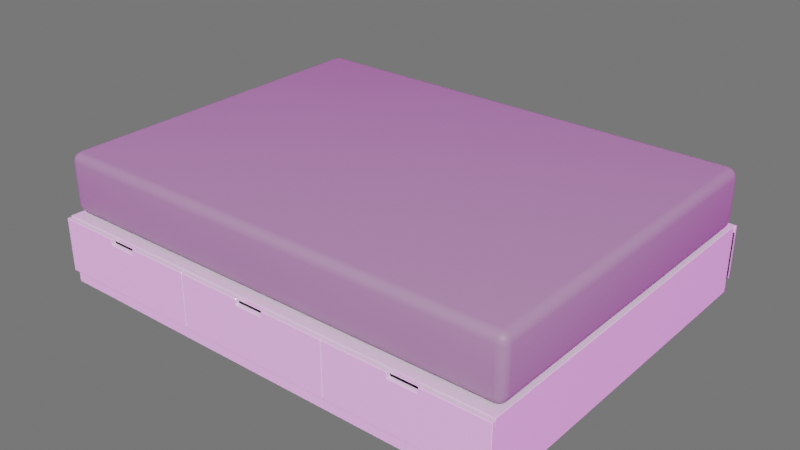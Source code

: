 # Source: Nordli_Queen_Bed.blend  (saved by Blender 5.2.44; exported with 4.5.12 LTS)
import bpy
from mathutils import Matrix  # noqa: F401  (used for matrix-valued properties, if any)

bpy.ops.wm.read_factory_settings(use_empty=True)
scene = bpy.context.scene
scene.name = 'Scene'

# ---- collections
col_collection = bpy.data.collections.new('Collection'); scene.collection.children.link(col_collection)

# ---- images (referenced by path relative to the original .blend; pixels are not part of the script)
import os
ASSET_DIR = os.environ.get("B2B_ASSET_DIR", "")  # directory of the original .blend (textures are referenced by path, not embedded)
HERE = os.path.dirname(os.path.abspath(__file__))  # packed textures are extracted next to this script under _unpacked/

def load_image(name, relpath, width, height, colorspace="sRGB"):
    """Load a texture the original file referenced (path relative to the .blend, or extracted next to this script)."""
    p = next((c for c in (os.path.join(HERE, relpath), os.path.join(ASSET_DIR, relpath)) if relpath and os.path.exists(c)), "")
    if p:
        img = bpy.data.images.load(p, check_existing=True)
        img.name = name
    else:  # same state as the original file: an image datablock whose file is absent (Cycles renders it pink)
        img = bpy.data.images.new(name, width, height)
        img.source = "FILE"
        img.filepath = "//" + (relpath or name)
    img.colorspace_settings.name = colorspace
    return img
img_photo_studio_01_4k_hdr = load_image('photo_studio_01_4k.hdr', 'photo_studio_01_4k.hdr', 1024, 1024, 'Linear Rec.709')

# ---- materials (node trees are filled in below, after node groups)
mat_material = bpy.data.materials.new('Material')
mat_material.alpha_threshold = 0.0
mat_material.use_backface_culling_lightprobe_volume = False
mat_material.line_color = (0.0, 0.0, 0.0, 1.0)
mat_material_001 = bpy.data.materials.new('Material.001')
mat_material_001.use_backface_culling_lightprobe_volume = False

# ---- material node trees
mat_material.use_nodes = True; mat_material.node_tree.nodes.clear()
_N = mat_material.node_tree.nodes; _L = mat_material.node_tree.links
n0 = _N.new('ShaderNodeOutputMaterial'); n0.name = 'Material Output'; n0.location = (300, 300)
n1 = _N.new('ShaderNodeBsdfPrincipled'); n1.name = 'Principled BSDF'; n1.location = (10, 300)
n1.distribution = 'GGX'
n1.inputs[2].default_value = 0.1426
n1.inputs[3].default_value = 1.45
n1.inputs[27].default_value = (0.0, 0.0, 0.0, 1.0)
n1.inputs[28].default_value = 1.0
_L.new(n1.outputs[0], n0.inputs[0])
n0.is_active_output = True
mat_material_001.use_nodes = True; mat_material_001.node_tree.nodes.clear()
_N = mat_material_001.node_tree.nodes; _L = mat_material_001.node_tree.links
n0 = _N.new('ShaderNodeBsdfPrincipled'); n0.name = 'Principled BSDF'; n0.location = (10, 300)
n0.distribution = 'GGX'
n0.inputs[0].default_value = (0.3108, 0.3108, 0.3108, 1.0)
n0.inputs[3].default_value = 1.45
n0.inputs[27].default_value = (0.0, 0.0, 0.0, 1.0)
n0.inputs[28].default_value = 1.0
n1 = _N.new('ShaderNodeOutputMaterial'); n1.name = 'Material Output'; n1.location = (300, 300)
_L.new(n0.outputs[0], n1.inputs[0])
n1.is_active_output = True

# ---- world
world_world = bpy.data.worlds.new('World'); scene.world = world_world
world_world.use_nodes = True; world_world.node_tree.nodes.clear()
_N = world_world.node_tree.nodes; _L = world_world.node_tree.links
n0 = _N.new('ShaderNodeMapping'); n0.name = 'Mapping'; n0.location = (-577, 367)
n0.width = 240
n1 = _N.new('ShaderNodeTexCoord'); n1.name = 'Texture Coordinate'; n1.location = (-777, 350)
n2 = _N.new('ShaderNodeTexEnvironment'); n2.name = 'Environment Texture'; n2.location = (-277, 338)
n2.image = img_photo_studio_01_4k_hdr
n3 = _N.new('ShaderNodeLightPath'); n3.name = 'Light Path'; n3.location = (-85, 94)
n4 = _N.new('ShaderNodeBackground'); n4.name = 'Background'; n4.location = (10, 300)
n4.inputs[1].default_value = 0.6
n5 = _N.new('ShaderNodeMixShader'); n5.name = 'Mix Shader'; n5.location = (308, 223)
n6 = _N.new('ShaderNodeOutputWorld'); n6.name = 'World Output'; n6.location = (550, 287)
n7 = _N.new('ShaderNodeBackground'); n7.name = 'Background.001'; n7.location = (79, 46)
n7.inputs[0].default_value = (0.2569, 0.2569, 0.2569, 1.0)
n7.inputs[1].default_value = 0.6
_L.new(n2.outputs[0], n4.inputs[0])
_L.new(n0.outputs[0], n2.inputs[0])
_L.new(n1.outputs[0], n0.inputs[0])
_L.new(n5.outputs[0], n6.inputs[0])
_L.new(n3.outputs[0], n5.inputs[0])
_L.new(n4.outputs[0], n5.inputs[1])
_L.new(n7.outputs[0], n5.inputs[2])
n6.is_active_output = True
world_world.color = (0.05088, 0.05088, 0.05088)
world_world.use_sun_shadow = False
world_world.sun_shadow_jitter_overblur = 0.0

# ---- meshes
me_cube_001 = bpy.data.meshes.new('Cube.001')
me_cube_001.from_pydata([(-0.9794, -0.777, 0.2702), (-0.9794, -0.777, 0.02073), (-1.0, -0.777, 0.0001871), (-1.0, -0.777, 0.2908), (1.0, -0.777, 0.2908), (1.0, -0.777, 0.0001871), (0.9794, -0.777, 0.2702), (0.9794, -0.777, 0.02073), (0.9794, 0.777, 0.2702), (-0.9794, 0.777, 0.2702), (-0.9794, 0.777, 0.02073), (-1.0, 0.777, 0.0001871), (-1.0, 0.777, 0.2908), (1.0, 0.777, 0.2908), (1.0, 0.777, 0.0001871), (0.9794, 0.777, 0.02073), (-0.9794, -0.777, 0.0697), (0.9794, -0.777, 0.0697), (-1.0, -0.777, 0.0697), (1.0, 0.777, 0.0697), (-0.9794, 0.777, 0.0697), (-1.0, 0.777, 0.0697), (0.9794, 0.777, 0.0697), (1.0, -0.777, 0.0697), (0.9794, 0.259, 0.2702), (0.9794, -0.259, 0.2702), (-0.9794, 0.259, 0.2702), (-0.9794, -0.259, 0.2702), (0.9794, -0.259, 0.0697), (0.9794, 0.259, 0.0697), (-0.9794, -0.259, 0.0697), (-0.9794, 0.259, 0.0697), (-0.999, -0.7951, 0.05815), (-0.999, -0.7951, 0.287), (-0.3329, -0.7951, 0.05815), (-0.3329, -0.7951, 0.287), (-0.999, -0.7795, 0.05815), (-0.999, -0.7795, 0.287), (-0.3329, -0.7795, 0.05815), (-0.3329, -0.7795, 0.287), (-0.6656, -0.7951, 0.05815), (-0.6656, -0.7795, 0.05815), (-0.6046, -0.7951, 0.05815), (-0.6046, -0.7795, 0.287), (-0.6046, -0.7951, 0.287), (-0.6046, -0.7795, 0.05815), (-0.7251, -0.7951, 0.287), (-0.7251, -0.7795, 0.05815), (-0.7251, -0.7951, 0.05815), (-0.7251, -0.7795, 0.287), (-0.999, -0.7951, 0.2629), (-0.3329, -0.7951, 0.2629), (-0.3329, -0.7795, 0.2629), (-0.999, -0.7795, 0.2629), (-0.6656, -0.7951, 0.2629), (-0.6046, -0.7951, 0.2629), (-0.7251, -0.7951, 0.2629), (-0.9794, -0.4272, 0.07654), (-0.3525, -0.4272, 0.07654), (-0.9794, -0.7795, 0.07654), (-0.3525, -0.7795, 0.07654), (-0.9794, -0.4272, 0.2629), (-0.3525, -0.4272, 0.2629), (-0.3525, -0.7795, 0.2629), (-0.9794, -0.7795, 0.2629), (-0.6656, -0.7795, 0.2629), (-0.725, -0.7795, 0.2629), (-0.6042, -0.7795, 0.2629), (-0.9741, -0.4319, 0.2629), (-0.3577, -0.4319, 0.2629), (-0.3577, -0.7748, 0.2629), (-0.9741, -0.7748, 0.2629), (-0.9741, -0.4319, 0.08221), (-0.3577, -0.4319, 0.08221), (-0.3577, -0.7748, 0.08221), (-0.9741, -0.7748, 0.08221), (-0.3303, -0.7951, 0.05815), (-0.3303, -0.7951, 0.287), (0.3358, -0.7951, 0.05815), (0.3358, -0.7951, 0.287), (-0.3303, -0.7795, 0.05815), (-0.3303, -0.7795, 0.287), (0.3358, -0.7795, 0.05815), (0.3358, -0.7795, 0.287), (0.003082, -0.7951, 0.05815), (0.003082, -0.7795, 0.05815), (0.06414, -0.7951, 0.05815), (0.06414, -0.7795, 0.287), (0.06414, -0.7951, 0.287), (0.06414, -0.7795, 0.05815), (-0.05641, -0.7951, 0.287), (-0.05641, -0.7795, 0.05815), (-0.05641, -0.7951, 0.05815), (-0.05641, -0.7795, 0.287), (-0.3303, -0.7951, 0.2629), (0.3358, -0.7951, 0.2629), (0.3358, -0.7795, 0.2629), (-0.3303, -0.7795, 0.2629), (0.003082, -0.7951, 0.2629), (0.06414, -0.7951, 0.2629), (-0.05641, -0.7951, 0.2629), (-0.3106, -0.4272, 0.07654), (0.3162, -0.4272, 0.07654), (-0.3106, -0.7795, 0.07654), (0.3162, -0.7795, 0.07654), (-0.3106, -0.4272, 0.2629), (0.3162, -0.4272, 0.2629), (0.3162, -0.7795, 0.2629), (-0.3106, -0.7795, 0.2629), (0.003082, -0.7795, 0.2629), (-0.05627, -0.7795, 0.2629), (0.06451, -0.7795, 0.2629), (-0.3054, -0.4319, 0.2629), (0.311, -0.4319, 0.2629), (0.311, -0.7748, 0.2629), (-0.3054, -0.7748, 0.2629), (-0.3054, -0.4319, 0.08221), (0.311, -0.4319, 0.08221), (0.311, -0.7748, 0.08221), (-0.3054, -0.7748, 0.08221), (0.3369, -0.7951, 0.05815), (0.3369, -0.7951, 0.287), (1.003, -0.7951, 0.05815), (1.003, -0.7951, 0.287), (0.3369, -0.7795, 0.05815), (0.3369, -0.7795, 0.287), (1.003, -0.7795, 0.05815), (1.003, -0.7795, 0.287), (0.6703, -0.7951, 0.05815), (0.6703, -0.7795, 0.05815), (0.7314, -0.7951, 0.05815), (0.7314, -0.7795, 0.287), (0.7314, -0.7951, 0.287), (0.7314, -0.7795, 0.05815), (0.6108, -0.7951, 0.287), (0.6108, -0.7795, 0.05815), (0.6108, -0.7951, 0.05815), (0.6108, -0.7795, 0.287), (0.3369, -0.7951, 0.2629), (1.003, -0.7951, 0.2629), (1.003, -0.7795, 0.2629), (0.3369, -0.7795, 0.2629), (0.6703, -0.7951, 0.2629), (0.7314, -0.7951, 0.2629), (0.6108, -0.7951, 0.2629), (0.3566, -0.4272, 0.07654), (0.9834, -0.4272, 0.07654), (0.3566, -0.7795, 0.07654), (0.9834, -0.7795, 0.07654), (0.3566, -0.4272, 0.2629), (0.9834, -0.4272, 0.2629), (0.9834, -0.7795, 0.2629), (0.3566, -0.7795, 0.2629), (0.6703, -0.7795, 0.2629), (0.6109, -0.7795, 0.2629), (0.7317, -0.7795, 0.2629), (0.3618, -0.4319, 0.2629), (0.9782, -0.4319, 0.2629), (0.9782, -0.7748, 0.2629), (0.3618, -0.7748, 0.2629), (0.3618, -0.4319, 0.08221), (0.9782, -0.4319, 0.08221), (0.9782, -0.7748, 0.08221), (0.3618, -0.7748, 0.08221), (1.004, 0.7933, 0.05815), (1.004, 0.7933, 0.287), (0.3378, 0.7933, 0.05815), (0.3378, 0.7933, 0.287), (1.004, 0.7777, 0.05815), (1.004, 0.7777, 0.287), (0.3378, 0.7777, 0.05815), (0.3378, 0.7777, 0.287), (0.6705, 0.7933, 0.05815), (0.6705, 0.7777, 0.05815), (0.6095, 0.7933, 0.05815), (0.6095, 0.7777, 0.287), (0.6095, 0.7933, 0.287), (0.6095, 0.7777, 0.05815), (0.73, 0.7933, 0.287), (0.73, 0.7777, 0.05815), (0.73, 0.7933, 0.05815), (0.73, 0.7777, 0.287), (1.004, 0.7933, 0.2629), (0.3378, 0.7933, 0.2629), (0.3378, 0.7777, 0.2629), (1.004, 0.7777, 0.2629), (0.6705, 0.7933, 0.2629), (0.6095, 0.7933, 0.2629), (0.73, 0.7933, 0.2629), (0.9843, 0.4253, 0.07654), (0.3574, 0.4253, 0.07654), (0.9843, 0.7777, 0.07654), (0.3574, 0.7777, 0.07654), (0.9843, 0.4253, 0.2629), (0.3574, 0.4253, 0.2629), (0.3574, 0.7777, 0.2629), (0.9843, 0.7777, 0.2629), (0.6705, 0.7777, 0.2629), (0.7299, 0.7777, 0.2629), (0.6091, 0.7777, 0.2629), (0.9791, 0.4301, 0.2629), (0.3626, 0.4301, 0.2629), (0.3626, 0.773, 0.2629), (0.9791, 0.773, 0.2629), (0.9791, 0.4301, 0.08221), (0.3626, 0.4301, 0.08221), (0.3626, 0.773, 0.08221), (0.9791, 0.773, 0.08221), (0.3352, 0.7933, 0.05815), (0.3352, 0.7933, 0.287), (-0.3309, 0.7933, 0.05815), (-0.3309, 0.7933, 0.287), (0.3352, 0.7777, 0.05815), (0.3352, 0.7777, 0.287), (-0.3309, 0.7777, 0.05815), (-0.3309, 0.7777, 0.287), (0.001833, 0.7933, 0.05815), (0.001833, 0.7777, 0.05815), (-0.05923, 0.7933, 0.05815), (-0.05923, 0.7777, 0.287), (-0.05923, 0.7933, 0.287), (-0.05923, 0.7777, 0.05815), (0.06133, 0.7933, 0.287), (0.06133, 0.7777, 0.05815), (0.06133, 0.7933, 0.05815), (0.06133, 0.7777, 0.287), (0.3352, 0.7933, 0.2629), (-0.3309, 0.7933, 0.2629), (-0.3309, 0.7777, 0.2629), (0.3352, 0.7777, 0.2629), (0.001833, 0.7933, 0.2629), (-0.05923, 0.7933, 0.2629), (0.06133, 0.7933, 0.2629), (0.3156, 0.4253, 0.07654), (-0.3113, 0.4253, 0.07654), (0.3156, 0.7777, 0.07654), (-0.3113, 0.7777, 0.07654), (0.3156, 0.4253, 0.2629), (-0.3113, 0.4253, 0.2629), (-0.3113, 0.7777, 0.2629), (0.3156, 0.7777, 0.2629), (0.001833, 0.7777, 0.2629), (0.06119, 0.7777, 0.2629), (-0.05959, 0.7777, 0.2629), (0.3103, 0.4301, 0.2629), (-0.3061, 0.4301, 0.2629), (-0.3061, 0.773, 0.2629), (0.3103, 0.773, 0.2629), (0.3103, 0.4301, 0.08221), (-0.3061, 0.4301, 0.08221), (-0.3061, 0.773, 0.08221), (0.3103, 0.773, 0.08221), (-0.332, 0.7933, 0.05815), (-0.332, 0.7933, 0.287), (-0.9981, 0.7933, 0.05815), (-0.9981, 0.7933, 0.287), (-0.332, 0.7777, 0.05815), (-0.332, 0.7777, 0.287), (-0.9981, 0.7777, 0.05815), (-0.9981, 0.7777, 0.287), (-0.6654, 0.7933, 0.05815), (-0.6654, 0.7777, 0.05815), (-0.7264, 0.7933, 0.05815), (-0.7264, 0.7777, 0.287), (-0.7264, 0.7933, 0.287), (-0.7264, 0.7777, 0.05815), (-0.6059, 0.7933, 0.287), (-0.6059, 0.7777, 0.05815), (-0.6059, 0.7933, 0.05815), (-0.6059, 0.7777, 0.287), (-0.332, 0.7933, 0.2629), (-0.9981, 0.7933, 0.2629), (-0.9981, 0.7777, 0.2629), (-0.332, 0.7777, 0.2629), (-0.6654, 0.7933, 0.2629), (-0.7264, 0.7933, 0.2629), (-0.6059, 0.7933, 0.2629), (-0.3516, 0.4253, 0.07654), (-0.9785, 0.4253, 0.07654), (-0.3516, 0.7777, 0.07654), (-0.9785, 0.7777, 0.07654), (-0.3516, 0.4253, 0.2629), (-0.9785, 0.4253, 0.2629), (-0.9785, 0.7777, 0.2629), (-0.3516, 0.7777, 0.2629), (-0.6654, 0.7777, 0.2629), (-0.606, 0.7777, 0.2629), (-0.7268, 0.7777, 0.2629), (-0.3569, 0.4301, 0.2629), (-0.9733, 0.4301, 0.2629), (-0.9733, 0.773, 0.2629), (-0.3569, 0.773, 0.2629), (-0.3569, 0.4301, 0.08221), (-0.9733, 0.4301, 0.08221), (-0.9733, 0.773, 0.08221), (-0.3569, 0.773, 0.08221), (-0.9644, -0.7098, 0.5454), (-0.9644, -0.7454, 0.5072), (-1.0, -0.7098, 0.5072), (-0.9644, -0.7234, 0.5425), (-0.9644, -0.735, 0.5342), (-0.978, -0.7098, 0.5425), (-0.9783, -0.7238, 0.539), (-0.9776, -0.7332, 0.5323), (-0.9849, -0.7304, 0.5292), (-0.978, -0.7427, 0.5072), (-0.9896, -0.735, 0.5072), (-0.9644, -0.7427, 0.5218), (-0.9783, -0.7394, 0.5222), (-0.9878, -0.7332, 0.5214), (-0.9973, -0.7098, 0.5218), (-0.9896, -0.7098, 0.5342), (-0.9973, -0.7234, 0.5072), (-0.994, -0.7238, 0.5222), (-0.9878, -0.7231, 0.5323), (-0.9644, -0.7454, 0.3337), (-0.9644, -0.7098, 0.2954), (-1.0, -0.7098, 0.3337), (-0.9644, -0.7427, 0.319), (-0.9644, -0.735, 0.3066), (-0.978, -0.7427, 0.3337), (-0.9783, -0.7394, 0.3187), (-0.9776, -0.7332, 0.3086), (-0.9849, -0.7304, 0.3116), (-0.978, -0.7098, 0.2983), (-0.9896, -0.7098, 0.3066), (-0.9644, -0.7234, 0.2983), (-0.9783, -0.7238, 0.3018), (-0.9878, -0.7231, 0.3086), (-0.9973, -0.7234, 0.3337), (-0.9896, -0.735, 0.3337), (-0.9973, -0.7098, 0.319), (-0.994, -0.7238, 0.3187), (-0.9878, -0.7332, 0.3194), (-0.9644, 0.7098, 0.5454), (-1.0, 0.7098, 0.5072), (-0.9644, 0.7454, 0.5072), (-0.978, 0.7098, 0.5425), (-0.9896, 0.7098, 0.5342), (-0.9644, 0.7234, 0.5425), (-0.9783, 0.7238, 0.539), (-0.9878, 0.7231, 0.5323), (-0.9849, 0.7304, 0.5292), (-0.9973, 0.7234, 0.5072), (-0.9896, 0.735, 0.5072), (-0.9973, 0.7098, 0.5218), (-0.994, 0.7238, 0.5222), (-0.9878, 0.7332, 0.5214), (-0.9644, 0.7427, 0.5218), (-0.9644, 0.735, 0.5342), (-0.978, 0.7427, 0.5072), (-0.9783, 0.7394, 0.5222), (-0.9776, 0.7332, 0.5323), (-0.9644, 0.7098, 0.2954), (-0.9644, 0.7454, 0.3337), (-1.0, 0.7098, 0.3337), (-0.9644, 0.7234, 0.2983), (-0.9644, 0.735, 0.3066), (-0.978, 0.7098, 0.2983), (-0.9783, 0.7238, 0.3018), (-0.9776, 0.7332, 0.3086), (-0.9849, 0.7304, 0.3116), (-0.978, 0.7427, 0.3337), (-0.9896, 0.735, 0.3337), (-0.9644, 0.7427, 0.319), (-0.9783, 0.7394, 0.3187), (-0.9878, 0.7332, 0.3194), (-0.9973, 0.7098, 0.319), (-0.9896, 0.7098, 0.3066), (-0.9973, 0.7234, 0.3337), (-0.994, 0.7238, 0.3187), (-0.9878, 0.7231, 0.3086), (0.9644, -0.7098, 0.5454), (1.0, -0.7098, 0.5072), (0.9644, -0.7454, 0.5072), (0.978, -0.7098, 0.5425), (0.9896, -0.7098, 0.5342), (0.9644, -0.7234, 0.5425), (0.9783, -0.7238, 0.539), (0.9878, -0.7231, 0.5323), (0.9849, -0.7304, 0.5292), (0.9973, -0.7234, 0.5072), (0.9896, -0.735, 0.5072), (0.9973, -0.7098, 0.5218), (0.994, -0.7238, 0.5222), (0.9878, -0.7332, 0.5214), (0.9644, -0.7427, 0.5218), (0.9644, -0.735, 0.5342), (0.978, -0.7427, 0.5072), (0.9783, -0.7394, 0.5222), (0.9776, -0.7332, 0.5323), (0.9644, -0.7098, 0.2954), (0.9644, -0.7454, 0.3337), (1.0, -0.7098, 0.3337), (0.9644, -0.7234, 0.2983), (0.9644, -0.735, 0.3066), (0.978, -0.7098, 0.2983), (0.9783, -0.7238, 0.3018), (0.9776, -0.7332, 0.3086), (0.9849, -0.7304, 0.3116), (0.978, -0.7427, 0.3337), (0.9896, -0.735, 0.3337), (0.9644, -0.7427, 0.319), (0.9783, -0.7394, 0.3187), (0.9878, -0.7332, 0.3194), (0.9973, -0.7098, 0.319), (0.9896, -0.7098, 0.3066), (0.9973, -0.7234, 0.3337), (0.994, -0.7238, 0.3187), (0.9878, -0.7231, 0.3086), (0.9644, 0.7098, 0.5454), (0.9644, 0.7454, 0.5072), (1.0, 0.7098, 0.5072), (0.9644, 0.7234, 0.5425), (0.9644, 0.735, 0.5342), (0.978, 0.7098, 0.5425), (0.9783, 0.7238, 0.539), (0.9776, 0.7332, 0.5323), (0.9849, 0.7304, 0.5292), (0.978, 0.7427, 0.5072), (0.9896, 0.735, 0.5072), (0.9644, 0.7427, 0.5218), (0.9783, 0.7394, 0.5222), (0.9878, 0.7332, 0.5214), (0.9973, 0.7098, 0.5218), (0.9896, 0.7098, 0.5342), (0.9973, 0.7234, 0.5072), (0.994, 0.7238, 0.5222), (0.9878, 0.7231, 0.5323), (0.9644, 0.7098, 0.2954), (1.0, 0.7098, 0.3337), (0.9644, 0.7454, 0.3337), (0.978, 0.7098, 0.2983), (0.9896, 0.7098, 0.3066), (0.9644, 0.7234, 0.2983), (0.9783, 0.7238, 0.3018), (0.9878, 0.7231, 0.3086), (0.9849, 0.7304, 0.3116), (0.9973, 0.7234, 0.3337), (0.9896, 0.735, 0.3337), (0.9973, 0.7098, 0.319), (0.994, 0.7238, 0.3187), (0.9878, 0.7332, 0.3194), (0.9644, 0.7427, 0.319), (0.9644, 0.735, 0.3066), (0.978, 0.7427, 0.3337), (0.9783, 0.7394, 0.3187), (0.9776, 0.7332, 0.3086)], [], [(4, 13, 12, 3), (5, 14, 19, 23), (11, 2, 18, 21), (1, 16, 18, 2), (6, 17, 23, 4), (0, 6, 4, 3), (7, 1, 2, 5), (2, 11, 14, 5), (25, 6, 0, 27), (27, 0, 16, 30), (10, 11, 21, 20), (8, 13, 19, 22), (9, 12, 13, 8), (15, 14, 11, 10), (29, 31, 20, 22), (20, 21, 12, 9), (21, 18, 3, 12), (22, 19, 14, 15), (18, 16, 0, 3), (28, 17, 6, 25), (23, 17, 7, 5), (23, 19, 13, 4), (16, 17, 7, 1), (22, 20, 10, 15), (22, 29, 24, 8), (17, 16, 30, 28), (9, 26, 31, 20), (8, 24, 26, 9), (31, 29, 24, 26), (28, 30, 27, 25), (52, 39, 35, 51), (56, 46, 33, 50), (45, 38, 34, 42), (49, 37, 33, 46), (50, 33, 37, 53), (47, 41, 40, 48), (51, 35, 44, 55), (39, 43, 44, 35), (41, 45, 42, 40), (36, 47, 48, 32), (40, 54, 56, 48), (34, 51, 55, 42), (42, 55, 54, 40), (32, 50, 53, 36), (48, 56, 50, 32), (38, 52, 51, 34), (64, 59, 60, 63), (57, 58, 60, 59), (61, 62, 58, 57), (58, 62, 63, 60), (59, 64, 61, 57), (47, 41, 45, 38, 52, 67, 65, 66, 53, 36), (47, 66, 53, 36), (53, 37, 49, 66), (66, 49, 46, 56), (65, 66, 56, 54), (67, 65, 54, 55), (43, 67, 55, 44), (43, 39, 52, 67), (41, 65, 66, 47), (45, 67, 65, 41), (52, 67, 45, 38), (62, 61, 68, 69), (64, 63, 70, 71), (61, 64, 71, 68), (63, 62, 69, 70), (68, 71, 75, 72), (70, 69, 73, 74), (69, 68, 72, 73), (71, 70, 74, 75), (96, 83, 79, 95), (100, 90, 77, 94), (89, 82, 78, 86), (93, 81, 77, 90), (94, 77, 81, 97), (91, 85, 84, 92), (95, 79, 88, 99), (83, 87, 88, 79), (85, 89, 86, 84), (80, 91, 92, 76), (84, 98, 100, 92), (78, 95, 99, 86), (86, 99, 98, 84), (76, 94, 97, 80), (92, 100, 94, 76), (82, 96, 95, 78), (108, 103, 104, 107), (101, 102, 104, 103), (105, 106, 102, 101), (102, 106, 107, 104), (103, 108, 105, 101), (91, 85, 89, 82, 96, 111, 109, 110, 97, 80), (91, 110, 97, 80), (97, 81, 93, 110), (110, 93, 90, 100), (109, 110, 100, 98), (111, 109, 98, 99), (87, 111, 99, 88), (87, 83, 96, 111), (85, 109, 110, 91), (89, 111, 109, 85), (96, 111, 89, 82), (106, 105, 112, 113), (108, 107, 114, 115), (105, 108, 115, 112), (107, 106, 113, 114), (112, 115, 119, 116), (114, 113, 117, 118), (113, 112, 116, 117), (115, 114, 118, 119), (140, 127, 123, 139), (144, 134, 121, 138), (133, 126, 122, 130), (137, 125, 121, 134), (138, 121, 125, 141), (135, 129, 128, 136), (139, 123, 132, 143), (127, 131, 132, 123), (129, 133, 130, 128), (124, 135, 136, 120), (128, 142, 144, 136), (122, 139, 143, 130), (130, 143, 142, 128), (120, 138, 141, 124), (136, 144, 138, 120), (126, 140, 139, 122), (152, 147, 148, 151), (145, 146, 148, 147), (149, 150, 146, 145), (146, 150, 151, 148), (147, 152, 149, 145), (135, 129, 133, 126, 140, 155, 153, 154, 141, 124), (135, 154, 141, 124), (141, 125, 137, 154), (154, 137, 134, 144), (153, 154, 144, 142), (155, 153, 142, 143), (131, 155, 143, 132), (131, 127, 140, 155), (129, 153, 154, 135), (133, 155, 153, 129), (140, 155, 133, 126), (150, 149, 156, 157), (152, 151, 158, 159), (149, 152, 159, 156), (151, 150, 157, 158), (156, 159, 163, 160), (158, 157, 161, 162), (157, 156, 160, 161), (159, 158, 162, 163), (184, 171, 167, 183), (188, 178, 165, 182), (177, 170, 166, 174), (181, 169, 165, 178), (182, 165, 169, 185), (179, 173, 172, 180), (183, 167, 176, 187), (171, 175, 176, 167), (173, 177, 174, 172), (168, 179, 180, 164), (172, 186, 188, 180), (166, 183, 187, 174), (174, 187, 186, 172), (164, 182, 185, 168), (180, 188, 182, 164), (170, 184, 183, 166), (196, 191, 192, 195), (189, 190, 192, 191), (193, 194, 190, 189), (190, 194, 195, 192), (191, 196, 193, 189), (179, 173, 177, 170, 184, 199, 197, 198, 185, 168), (179, 198, 185, 168), (185, 169, 181, 198), (198, 181, 178, 188), (197, 198, 188, 186), (199, 197, 186, 187), (175, 199, 187, 176), (175, 171, 184, 199), (173, 197, 198, 179), (177, 199, 197, 173), (184, 199, 177, 170), (194, 193, 200, 201), (196, 195, 202, 203), (193, 196, 203, 200), (195, 194, 201, 202), (200, 203, 207, 204), (202, 201, 205, 206), (201, 200, 204, 205), (203, 202, 206, 207), (228, 215, 211, 227), (232, 222, 209, 226), (221, 214, 210, 218), (225, 213, 209, 222), (226, 209, 213, 229), (223, 217, 216, 224), (227, 211, 220, 231), (215, 219, 220, 211), (217, 221, 218, 216), (212, 223, 224, 208), (216, 230, 232, 224), (210, 227, 231, 218), (218, 231, 230, 216), (208, 226, 229, 212), (224, 232, 226, 208), (214, 228, 227, 210), (240, 235, 236, 239), (233, 234, 236, 235), (237, 238, 234, 233), (234, 238, 239, 236), (235, 240, 237, 233), (223, 217, 221, 214, 228, 243, 241, 242, 229, 212), (223, 242, 229, 212), (229, 213, 225, 242), (242, 225, 222, 232), (241, 242, 232, 230), (243, 241, 230, 231), (219, 243, 231, 220), (219, 215, 228, 243), (217, 241, 242, 223), (221, 243, 241, 217), (228, 243, 221, 214), (238, 237, 244, 245), (240, 239, 246, 247), (237, 240, 247, 244), (239, 238, 245, 246), (244, 247, 251, 248), (246, 245, 249, 250), (245, 244, 248, 249), (247, 246, 250, 251), (272, 259, 255, 271), (276, 266, 253, 270), (265, 258, 254, 262), (269, 257, 253, 266), (270, 253, 257, 273), (267, 261, 260, 268), (271, 255, 264, 275), (259, 263, 264, 255), (261, 265, 262, 260), (256, 267, 268, 252), (260, 274, 276, 268), (254, 271, 275, 262), (262, 275, 274, 260), (252, 270, 273, 256), (268, 276, 270, 252), (258, 272, 271, 254), (284, 279, 280, 283), (277, 278, 280, 279), (281, 282, 278, 277), (278, 282, 283, 280), (279, 284, 281, 277), (267, 261, 265, 258, 272, 287, 285, 286, 273, 256), (267, 286, 273, 256), (273, 257, 269, 286), (286, 269, 266, 276), (285, 286, 276, 274), (287, 285, 274, 275), (263, 287, 275, 264), (263, 259, 272, 287), (261, 285, 286, 267), (265, 287, 285, 261), (272, 287, 265, 258), (282, 281, 288, 289), (284, 283, 290, 291), (281, 284, 291, 288), (283, 282, 289, 290), (288, 291, 295, 292), (290, 289, 293, 294), (289, 288, 292, 293), (291, 290, 294, 295), (374, 392, 315, 297), (412, 430, 393, 373), (429, 353, 316, 391), (298, 317, 355, 335), (336, 354, 431, 411), (296, 299, 302, 301), (299, 300, 303, 302), (301, 302, 314, 311), (302, 303, 304, 314), (297, 305, 308, 307), (305, 306, 309, 308), (307, 308, 303, 300), (308, 309, 304, 303), (298, 310, 313, 312), (310, 311, 314, 313), (312, 313, 309, 306), (313, 314, 304, 309), (315, 318, 321, 320), (318, 319, 322, 321), (320, 321, 333, 330), (321, 322, 323, 333), (316, 324, 327, 326), (324, 325, 328, 327), (326, 327, 322, 319), (327, 328, 323, 322), (317, 329, 332, 331), (329, 330, 333, 332), (331, 332, 328, 325), (332, 333, 323, 328), (334, 337, 340, 339), (337, 338, 341, 340), (339, 340, 352, 349), (340, 341, 342, 352), (335, 343, 346, 345), (343, 344, 347, 346), (345, 346, 341, 338), (346, 347, 342, 341), (336, 348, 351, 350), (348, 349, 352, 351), (350, 351, 347, 344), (351, 352, 342, 347), (353, 356, 359, 358), (356, 357, 360, 359), (358, 359, 371, 368), (359, 360, 361, 371), (354, 362, 365, 364), (362, 363, 366, 365), (364, 365, 360, 357), (365, 366, 361, 360), (355, 367, 370, 369), (367, 368, 371, 370), (369, 370, 366, 363), (370, 371, 361, 366), (372, 375, 378, 377), (375, 376, 379, 378), (377, 378, 390, 387), (378, 379, 380, 390), (373, 381, 384, 383), (381, 382, 385, 384), (383, 384, 379, 376), (384, 385, 380, 379), (374, 386, 389, 388), (386, 387, 390, 389), (388, 389, 385, 382), (389, 390, 380, 385), (391, 394, 397, 396), (394, 395, 398, 397), (396, 397, 409, 406), (397, 398, 399, 409), (392, 400, 403, 402), (400, 401, 404, 403), (402, 403, 398, 395), (403, 404, 399, 398), (393, 405, 408, 407), (405, 406, 409, 408), (407, 408, 404, 401), (408, 409, 399, 404), (410, 413, 416, 415), (413, 414, 417, 416), (415, 416, 428, 425), (416, 417, 418, 428), (411, 419, 422, 421), (419, 420, 423, 422), (421, 422, 417, 414), (422, 423, 418, 417), (412, 424, 427, 426), (424, 425, 428, 427), (426, 427, 423, 420), (427, 428, 418, 423), (429, 432, 435, 434), (432, 433, 436, 435), (434, 435, 447, 444), (435, 436, 437, 447), (430, 438, 441, 440), (438, 439, 442, 441), (440, 441, 436, 433), (441, 442, 437, 436), (431, 443, 446, 445), (443, 444, 447, 446), (445, 446, 442, 439), (446, 447, 437, 442), (334, 296, 301, 337), (337, 301, 311, 338), (338, 311, 310, 345), (345, 310, 298, 335), (297, 315, 320, 305), (305, 320, 330, 306), (306, 330, 329, 312), (312, 329, 317, 298), (316, 353, 358, 324), (324, 358, 368, 325), (325, 368, 367, 331), (331, 367, 355, 317), (354, 336, 350, 362), (362, 350, 344, 363), (363, 344, 343, 369), (369, 343, 335, 355), (410, 334, 339, 413), (413, 339, 349, 414), (414, 349, 348, 421), (421, 348, 336, 411), (353, 429, 434, 356), (356, 434, 444, 357), (357, 444, 443, 364), (364, 443, 431, 354), (430, 412, 426, 438), (438, 426, 420, 439), (439, 420, 419, 445), (445, 419, 411, 431), (372, 410, 415, 375), (375, 415, 425, 376), (376, 425, 424, 383), (383, 424, 412, 373), (429, 391, 396, 432), (432, 396, 406, 433), (433, 406, 405, 440), (440, 405, 393, 430), (392, 374, 388, 400), (400, 388, 382, 401), (401, 382, 381, 407), (407, 381, 373, 393), (296, 372, 377, 299), (299, 377, 387, 300), (300, 387, 386, 307), (307, 386, 374, 297), (391, 316, 326, 394), (394, 326, 319, 395), (395, 319, 318, 402), (402, 318, 315, 392), (334, 410, 372, 296)])
me_cube_001.polygons.foreach_set('use_smooth', [0, 0, 0, 0, 0, 0, 0, 0, 0, 0, 0, 0, 0, 0, 0, 0, 0, 0, 0, 0, 0, 0, 0, 0, 0, 0, 0, 0, 0, 0, 0, 0, 0, 0, 0, 0, 0, 0, 0, 0, 0, 0, 0, 0, 0, 0, 0, 0, 0, 0, 0, 0, 0, 0, 0, 0, 0, 0, 0, 0, 0, 0, 0, 0, 0, 0, 0, 0, 0, 0, 0, 0, 0, 0, 0, 0, 0, 0, 0, 0, 0, 0, 0, 0, 0, 0, 0, 0, 0, 0, 0, 0, 0, 0, 0, 0, 0, 0, 0, 0, 0, 0, 0, 0, 0, 0, 0, 0, 0, 0, 0, 0, 0, 0, 0, 0, 0, 0, 0, 0, 0, 0, 0, 0, 0, 0, 0, 0, 0, 0, 0, 0, 0, 0, 0, 0, 0, 0, 0, 0, 0, 0, 0, 0, 0, 0, 0, 0, 0, 0, 0, 0, 0, 0, 0, 0, 0, 0, 0, 0, 0, 0, 0, 0, 0, 0, 0, 0, 0, 0, 0, 0, 0, 0, 0, 0, 0, 0, 0, 0, 0, 0, 0, 0, 0, 0, 0, 0, 0, 0, 0, 0, 0, 0, 0, 0, 0, 0, 0, 0, 0, 0, 0, 0, 0, 0, 0, 0, 0, 0, 0, 0, 0, 0, 0, 0, 0, 0, 0, 0, 0, 0, 0, 0, 0, 0, 0, 0, 0, 0, 0, 0, 0, 0, 0, 0, 0, 0, 0, 0, 0, 0, 0, 0, 0, 0, 0, 0, 0, 0, 0, 0, 0, 0, 0, 0, 0, 0, 0, 0, 0, 0, 0, 0, 0, 0, 0, 0, 0, 0, 1, 1, 1, 1, 1, 1, 1, 1, 1, 1, 1, 1, 1, 1, 1, 1, 1, 1, 1, 1, 1, 1, 1, 1, 1, 1, 1, 1, 1, 1, 1, 1, 1, 1, 1, 1, 1, 1, 1, 1, 1, 1, 1, 1, 1, 1, 1, 1, 1, 1, 1, 1, 1, 1, 1, 1, 1, 1, 1, 1, 1, 1, 1, 1, 1, 1, 1, 1, 1, 1, 1, 1, 1, 1, 1, 1, 1, 1, 1, 1, 1, 1, 1, 1, 1, 1, 1, 1, 1, 1, 1, 1, 1, 1, 1, 1, 1, 1, 1, 1, 1, 1, 1, 1, 1, 1, 1, 1, 1, 1, 1, 1, 1, 1, 1, 1, 1, 1, 1, 1, 1, 1, 1, 1, 1, 1, 1, 1, 1, 1, 1, 1, 1, 1, 1, 1, 1, 1, 1, 1, 1, 1, 1, 1, 1, 1, 1, 1, 1, 1])
me_cube_001.polygons.foreach_set('material_index', [0, 0, 0, 0, 0, 0, 0, 0, 0, 0, 0, 0, 0, 0, 0, 0, 0, 0, 0, 0, 0, 0, 0, 0, 0, 0, 0, 0, 0, 0, 0, 0, 0, 0, 0, 0, 0, 0, 0, 0, 0, 0, 0, 0, 0, 0, 0, 0, 0, 0, 0, 0, 0, 0, 0, 0, 0, 0, 0, 0, 0, 0, 0, 0, 0, 0, 0, 0, 0, 0, 0, 0, 0, 0, 0, 0, 0, 0, 0, 0, 0, 0, 0, 0, 0, 0, 0, 0, 0, 0, 0, 0, 0, 0, 0, 0, 0, 0, 0, 0, 0, 0, 0, 0, 0, 0, 0, 0, 0, 0, 0, 0, 0, 0, 0, 0, 0, 0, 0, 0, 0, 0, 0, 0, 0, 0, 0, 0, 0, 0, 0, 0, 0, 0, 0, 0, 0, 0, 0, 0, 0, 0, 0, 0, 0, 0, 0, 0, 0, 0, 0, 0, 0, 0, 0, 0, 0, 0, 0, 0, 0, 0, 0, 0, 0, 0, 0, 0, 0, 0, 0, 0, 0, 0, 0, 0, 0, 0, 0, 0, 0, 0, 0, 0, 0, 0, 0, 0, 0, 0, 0, 0, 0, 0, 0, 0, 0, 0, 0, 0, 0, 0, 0, 0, 0, 0, 0, 0, 0, 0, 0, 0, 0, 0, 0, 0, 0, 0, 0, 0, 0, 0, 0, 0, 0, 0, 0, 0, 0, 0, 0, 0, 0, 0, 0, 0, 0, 0, 0, 0, 0, 0, 0, 0, 0, 0, 0, 0, 0, 0, 0, 0, 0, 0, 0, 0, 0, 0, 0, 0, 0, 0, 0, 0, 0, 0, 0, 0, 0, 0, 1, 1, 1, 1, 1, 1, 1, 1, 1, 1, 1, 1, 1, 1, 1, 1, 1, 1, 1, 1, 1, 1, 1, 1, 1, 1, 1, 1, 1, 1, 1, 1, 1, 1, 1, 1, 1, 1, 1, 1, 1, 1, 1, 1, 1, 1, 1, 1, 1, 1, 1, 1, 1, 1, 1, 1, 1, 1, 1, 1, 1, 1, 1, 1, 1, 1, 1, 1, 1, 1, 1, 1, 1, 1, 1, 1, 1, 1, 1, 1, 1, 1, 1, 1, 1, 1, 1, 1, 1, 1, 1, 1, 1, 1, 1, 1, 1, 1, 1, 1, 1, 1, 1, 1, 1, 1, 1, 1, 1, 1, 1, 1, 1, 1, 1, 1, 1, 1, 1, 1, 1, 1, 1, 1, 1, 1, 1, 1, 1, 1, 1, 1, 1, 1, 1, 1, 1, 1, 1, 1, 1, 1, 1, 1, 1, 1, 1, 1, 1, 1])
_uv = me_cube_001.uv_layers.new(name='UVMap')
_uv.uv.foreach_set('vector', [0.625, 0.75, 0.625, 0.75, 0.875, 0.75, 0.875, 0.75, 0.375, 0.75, 0.375, 0.75, 0.4478, 0.75, 0.4478, 0.75, 0.375, 0.0, 0.375, 0.0, 0.4478, 0.0, 0.4478, 0.0, 0.3842, 0.9908, 0.4437, 0.9908, 0.4478, 1.0, 0.375, 1.0, 0.6158, 0.7592, 0.4437, 0.7592, 0.4478, 0.75, 0.625, 0.75, 0.6158, 0.9908, 0.6158, 0.7592, 0.625, 0.75, 0.625, 1.0, 0.3842, 0.7592, 0.3842, 0.9908, 0.375, 1.0, 0.375, 0.75, 0.125, 0.75, 0.125, 0.75, 0.375, 0.75, 0.375, 0.75, 0.6158, 0.7592, 0.6158, 0.7592, 0.6158, 0.9908, 0.6158, 0.9908, 0.6158, 0.9908, 0.6158, 0.9908, 0.4437, 0.9908, 0.4437, 0.9908, 0.3842, 0.9908, 0.375, 1.0, 0.4478, 1.0, 0.4437, 0.9908, 0.6158, 0.7592, 0.625, 0.75, 0.4478, 0.75, 0.4437, 0.7592, 0.6158, 0.9908, 0.625, 1.0, 0.625, 0.75, 0.6158, 0.7592, 0.3842, 0.7592, 0.375, 0.75, 0.375, 1.0, 0.3842, 0.9908, 0.4437, 0.7592, 0.4437, 0.9908, 0.4437, 0.9908, 0.4437, 0.7592, 0.4437, 0.9908, 0.4478, 1.0, 0.625, 1.0, 0.6158, 0.9908, 0.4478, 0.0, 0.4478, 0.0, 0.625, 0.0, 0.625, 0.0, 0.4437, 0.7592, 0.4478, 0.75, 0.375, 0.75, 0.3842, 0.7592, 0.4478, 1.0, 0.4437, 0.9908, 0.6158, 0.9908, 0.625, 1.0, 0.4437, 0.7592, 0.4437, 0.7592, 0.6158, 0.7592, 0.6158, 0.7592, 0.4478, 0.75, 0.4437, 0.7592, 0.3842, 0.7592, 0.375, 0.75, 0.4478, 0.75, 0.4478, 0.75, 0.625, 0.75, 0.625, 0.75, 0.0, 0.0, 0.0, 0.0, 0.0, 0.0, 0.0, 0.0, 0.0, 0.0, 0.0, 0.0, 0.0, 0.0, 0.0, 0.0, 0.4437, 0.7592, 0.4437, 0.7592, 0.6158, 0.7592, 0.6158, 0.7592, 0.4437, 0.7592, 0.4437, 0.9908, 0.4437, 0.9908, 0.4437, 0.7592, 0.6158, 0.9908, 0.6158, 0.9908, 0.4437, 0.9908, 0.4437, 0.9908, 0.6158, 0.7592, 0.6158, 0.7592, 0.6158, 0.9908, 0.6158, 0.9908, 0.0, 0.0, 0.0, 0.0, 0.0, 0.0, 0.0, 0.0, 0.0, 0.0, 0.0, 0.0, 0.0, 0.0, 0.0, 0.0, 0.5982, 0.7394, 0.625, 0.7394, 0.625, 0.75, 0.5982, 0.75, 0.5982, 0.9085, 0.625, 0.9085, 0.625, 1.0, 0.5982, 1.0, 0.2887, 0.7394, 0.375, 0.7394, 0.375, 0.75, 0.2887, 0.75, 0.7835, 0.7394, 0.875, 0.7394, 0.875, 0.75, 0.7835, 0.75, 0.5982, 0.0, 0.625, 0.0, 0.625, 0.0106, 0.5982, 0.0106, 0.2165, 0.7394, 0.25, 0.7394, 0.25, 0.75, 0.2165, 0.75, 0.5982, 0.75, 0.625, 0.75, 0.625, 0.8363, 0.5982, 0.8363, 0.625, 0.7394, 0.7113, 0.7394, 0.7113, 0.75, 0.625, 0.75, 0.25, 0.7394, 0.2887, 0.7394, 0.2887, 0.75, 0.25, 0.75, 0.125, 0.7394, 0.2165, 0.7394, 0.2165, 0.75, 0.125, 0.75, 0.375, 0.875, 0.5982, 0.875, 0.5982, 0.9085, 0.375, 0.9085, 0.375, 0.75, 0.5982, 0.75, 0.5982, 0.8363, 0.375, 0.8363, 0.375, 0.8363, 0.5982, 0.8363, 0.5982, 0.875, 0.375, 0.875, 0.375, 0.0, 0.5982, 0.0, 0.5982, 0.0106, 0.375, 0.0106, 0.375, 0.9085, 0.5982, 0.9085, 0.5982, 1.0, 0.375, 1.0, 0.375, 0.7394, 0.5982, 0.7394, 0.5982, 0.75, 0.375, 0.75, 0.0, 0.0, 0.0, 0.0, 0.0, 0.0, 0.0, 0.0, 0.125, 0.5, 0.375, 0.5, 0.375, 0.7394, 0.125, 0.7394, 0.5982, 0.25, 0.5982, 0.5, 0.375, 0.5, 0.375, 0.25, 0.375, 0.5, 0.5982, 0.5, 0.5982, 0.7394, 0.375, 0.7394, 0.375, 0.0106, 0.5982, 0.0106, 0.5982, 0.25, 0.375, 0.25, 0.2165, 0.7394, 0.25, 0.7394, 0.2887, 0.7394, 0.375, 0.7394, 0.5982, 0.7394, 0.5982, 0.5572, 0.5982, 0.375, 0.5982, 0.1928, 0.5982, 0.0106, 0.375, 0.0106, 0.0, 0.0, 0.0, 0.0, 0.0, 0.0, 0.0, 0.0, 0.0, 0.0, 0.0, 0.0, 0.0, 0.0, 0.0, 0.0, 0.0, 0.0, 0.0, 0.0, 0.0, 0.0, 0.0, 0.0, 0.0, 0.0, 0.0, 0.0, 0.0, 0.0, 0.0, 0.0, 0.0, 0.0, 0.0, 0.0, 0.0, 0.0, 0.0, 0.0, 0.7113, 0.7394, 0.0, 0.0, 0.0, 0.0, 0.625, 0.8363, 0.7113, 0.7394, 0.625, 0.7394, 0.5982, 0.7394, 0.0, 0.0, 0.0, 0.0, 0.0, 0.0, 0.0, 0.0, 0.0, 0.0, 0.0, 0.0, 0.0, 0.0, 0.0, 0.0, 0.0, 0.0, 0.0, 0.0, 0.0, 0.0, 0.0, 0.0, 0.0, 0.0, 0.5982, 0.5, 0.5982, 0.25, 0.5982, 0.25, 0.5982, 0.5, 0.0, 0.0, 0.0, 0.0, 0.0, 0.0, 0.0, 0.0, 0.5982, 0.25, 0.5982, 0.0106, 0.5982, 0.0106, 0.5982, 0.25, 0.5982, 0.7394, 0.5982, 0.5, 0.5982, 0.5, 0.5982, 0.7394, 0.5982, 0.25, 0.5982, 0.0106, 0.5982, 0.0106, 0.5982, 0.25, 0.5982, 0.7394, 0.5982, 0.5, 0.5982, 0.5, 0.5982, 0.7394, 0.5982, 0.5, 0.5982, 0.25, 0.5982, 0.25, 0.5982, 0.5, 0.0, 0.0, 0.0, 0.0, 0.0, 0.0, 0.0, 0.0, 0.5982, 0.7394, 0.625, 0.7394, 0.625, 0.75, 0.5982, 0.75, 0.5982, 0.9085, 0.625, 0.9085, 0.625, 1.0, 0.5982, 1.0, 0.2887, 0.7394, 0.375, 0.7394, 0.375, 0.75, 0.2887, 0.75, 0.7835, 0.7394, 0.875, 0.7394, 0.875, 0.75, 0.7835, 0.75, 0.5982, 0.0, 0.625, 0.0, 0.625, 0.0106, 0.5982, 0.0106, 0.2165, 0.7394, 0.25, 0.7394, 0.25, 0.75, 0.2165, 0.75, 0.5982, 0.75, 0.625, 0.75, 0.625, 0.8363, 0.5982, 0.8363, 0.625, 0.7394, 0.7113, 0.7394, 0.7113, 0.75, 0.625, 0.75, 0.25, 0.7394, 0.2887, 0.7394, 0.2887, 0.75, 0.25, 0.75, 0.125, 0.7394, 0.2165, 0.7394, 0.2165, 0.75, 0.125, 0.75, 0.375, 0.875, 0.5982, 0.875, 0.5982, 0.9085, 0.375, 0.9085, 0.375, 0.75, 0.5982, 0.75, 0.5982, 0.8363, 0.375, 0.8363, 0.375, 0.8363, 0.5982, 0.8363, 0.5982, 0.875, 0.375, 0.875, 0.375, 0.0, 0.5982, 0.0, 0.5982, 0.0106, 0.375, 0.0106, 0.375, 0.9085, 0.5982, 0.9085, 0.5982, 1.0, 0.375, 1.0, 0.375, 0.7394, 0.5982, 0.7394, 0.5982, 0.75, 0.375, 0.75, 0.0, 0.0, 0.0, 0.0, 0.0, 0.0, 0.0, 0.0, 0.125, 0.5, 0.375, 0.5, 0.375, 0.7394, 0.125, 0.7394, 0.5982, 0.25, 0.5982, 0.5, 0.375, 0.5, 0.375, 0.25, 0.375, 0.5, 0.5982, 0.5, 0.5982, 0.7394, 0.375, 0.7394, 0.375, 0.0106, 0.5982, 0.0106, 0.5982, 0.25, 0.375, 0.25, 0.2165, 0.7394, 0.25, 0.7394, 0.2887, 0.7394, 0.375, 0.7394, 0.5982, 0.7394, 0.5982, 0.5572, 0.5982, 0.375, 0.5982, 0.1928, 0.5982, 0.0106, 0.375, 0.0106, 0.0, 0.0, 0.0, 0.0, 0.0, 0.0, 0.0, 0.0, 0.0, 0.0, 0.0, 0.0, 0.0, 0.0, 0.0, 0.0, 0.0, 0.0, 0.0, 0.0, 0.0, 0.0, 0.0, 0.0, 0.0, 0.0, 0.0, 0.0, 0.0, 0.0, 0.0, 0.0, 0.0, 0.0, 0.0, 0.0, 0.0, 0.0, 0.0, 0.0, 0.7113, 0.7394, 0.0, 0.0, 0.0, 0.0, 0.625, 0.8363, 0.7113, 0.7394, 0.625, 0.7394, 0.5982, 0.7394, 0.0, 0.0, 0.0, 0.0, 0.0, 0.0, 0.0, 0.0, 0.0, 0.0, 0.0, 0.0, 0.0, 0.0, 0.0, 0.0, 0.0, 0.0, 0.0, 0.0, 0.0, 0.0, 0.0, 0.0, 0.0, 0.0, 0.5982, 0.5, 0.5982, 0.25, 0.5982, 0.25, 0.5982, 0.5, 0.0, 0.0, 0.0, 0.0, 0.0, 0.0, 0.0, 0.0, 0.5982, 0.25, 0.5982, 0.0106, 0.5982, 0.0106, 0.5982, 0.25, 0.5982, 0.7394, 0.5982, 0.5, 0.5982, 0.5, 0.5982, 0.7394, 0.5982, 0.25, 0.5982, 0.0106, 0.5982, 0.0106, 0.5982, 0.25, 0.5982, 0.7394, 0.5982, 0.5, 0.5982, 0.5, 0.5982, 0.7394, 0.5982, 0.5, 0.5982, 0.25, 0.5982, 0.25, 0.5982, 0.5, 0.0, 0.0, 0.0, 0.0, 0.0, 0.0, 0.0, 0.0, 0.5982, 0.7394, 0.625, 0.7394, 0.625, 0.75, 0.5982, 0.75, 0.5982, 0.9085, 0.625, 0.9085, 0.625, 1.0, 0.5982, 1.0, 0.2887, 0.7394, 0.375, 0.7394, 0.375, 0.75, 0.2887, 0.75, 0.7835, 0.7394, 0.875, 0.7394, 0.875, 0.75, 0.7835, 0.75, 0.5982, 0.0, 0.625, 0.0, 0.625, 0.0106, 0.5982, 0.0106, 0.2165, 0.7394, 0.25, 0.7394, 0.25, 0.75, 0.2165, 0.75, 0.5982, 0.75, 0.625, 0.75, 0.625, 0.8363, 0.5982, 0.8363, 0.625, 0.7394, 0.7113, 0.7394, 0.7113, 0.75, 0.625, 0.75, 0.25, 0.7394, 0.2887, 0.7394, 0.2887, 0.75, 0.25, 0.75, 0.125, 0.7394, 0.2165, 0.7394, 0.2165, 0.75, 0.125, 0.75, 0.375, 0.875, 0.5982, 0.875, 0.5982, 0.9085, 0.375, 0.9085, 0.375, 0.75, 0.5982, 0.75, 0.5982, 0.8363, 0.375, 0.8363, 0.375, 0.8363, 0.5982, 0.8363, 0.5982, 0.875, 0.375, 0.875, 0.375, 0.0, 0.5982, 0.0, 0.5982, 0.0106, 0.375, 0.0106, 0.375, 0.9085, 0.5982, 0.9085, 0.5982, 1.0, 0.375, 1.0, 0.375, 0.7394, 0.5982, 0.7394, 0.5982, 0.75, 0.375, 0.75, 0.0, 0.0, 0.0, 0.0, 0.0, 0.0, 0.0, 0.0, 0.125, 0.5, 0.375, 0.5, 0.375, 0.7394, 0.125, 0.7394, 0.5982, 0.25, 0.5982, 0.5, 0.375, 0.5, 0.375, 0.25, 0.375, 0.5, 0.5982, 0.5, 0.5982, 0.7394, 0.375, 0.7394, 0.375, 0.0106, 0.5982, 0.0106, 0.5982, 0.25, 0.375, 0.25, 0.2165, 0.7394, 0.25, 0.7394, 0.2887, 0.7394, 0.375, 0.7394, 0.5982, 0.7394, 0.5982, 0.5572, 0.5982, 0.375, 0.5982, 0.1928, 0.5982, 0.0106, 0.375, 0.0106, 0.0, 0.0, 0.0, 0.0, 0.0, 0.0, 0.0, 0.0, 0.0, 0.0, 0.0, 0.0, 0.0, 0.0, 0.0, 0.0, 0.0, 0.0, 0.0, 0.0, 0.0, 0.0, 0.0, 0.0, 0.0, 0.0, 0.0, 0.0, 0.0, 0.0, 0.0, 0.0, 0.0, 0.0, 0.0, 0.0, 0.0, 0.0, 0.0, 0.0, 0.7113, 0.7394, 0.0, 0.0, 0.0, 0.0, 0.625, 0.8363, 0.7113, 0.7394, 0.625, 0.7394, 0.5982, 0.7394, 0.0, 0.0, 0.0, 0.0, 0.0, 0.0, 0.0, 0.0, 0.0, 0.0, 0.0, 0.0, 0.0, 0.0, 0.0, 0.0, 0.0, 0.0, 0.0, 0.0, 0.0, 0.0, 0.0, 0.0, 0.0, 0.0, 0.5982, 0.5, 0.5982, 0.25, 0.5982, 0.25, 0.5982, 0.5, 0.0, 0.0, 0.0, 0.0, 0.0, 0.0, 0.0, 0.0, 0.5982, 0.25, 0.5982, 0.0106, 0.5982, 0.0106, 0.5982, 0.25, 0.5982, 0.7394, 0.5982, 0.5, 0.5982, 0.5, 0.5982, 0.7394, 0.5982, 0.25, 0.5982, 0.0106, 0.5982, 0.0106, 0.5982, 0.25, 0.5982, 0.7394, 0.5982, 0.5, 0.5982, 0.5, 0.5982, 0.7394, 0.5982, 0.5, 0.5982, 0.25, 0.5982, 0.25, 0.5982, 0.5, 0.0, 0.0, 0.0, 0.0, 0.0, 0.0, 0.0, 0.0, 0.5982, 0.7394, 0.625, 0.7394, 0.625, 0.75, 0.5982, 0.75, 0.5982, 0.9085, 0.625, 0.9085, 0.625, 1.0, 0.5982, 1.0, 0.2887, 0.7394, 0.375, 0.7394, 0.375, 0.75, 0.2887, 0.75, 0.7835, 0.7394, 0.875, 0.7394, 0.875, 0.75, 0.7835, 0.75, 0.5982, 0.0, 0.625, 0.0, 0.625, 0.0106, 0.5982, 0.0106, 0.2165, 0.7394, 0.25, 0.7394, 0.25, 0.75, 0.2165, 0.75, 0.5982, 0.75, 0.625, 0.75, 0.625, 0.8363, 0.5982, 0.8363, 0.625, 0.7394, 0.7113, 0.7394, 0.7113, 0.75, 0.625, 0.75, 0.25, 0.7394, 0.2887, 0.7394, 0.2887, 0.75, 0.25, 0.75, 0.125, 0.7394, 0.2165, 0.7394, 0.2165, 0.75, 0.125, 0.75, 0.375, 0.875, 0.5982, 0.875, 0.5982, 0.9085, 0.375, 0.9085, 0.375, 0.75, 0.5982, 0.75, 0.5982, 0.8363, 0.375, 0.8363, 0.375, 0.8363, 0.5982, 0.8363, 0.5982, 0.875, 0.375, 0.875, 0.375, 0.0, 0.5982, 0.0, 0.5982, 0.0106, 0.375, 0.0106, 0.375, 0.9085, 0.5982, 0.9085, 0.5982, 1.0, 0.375, 1.0, 0.375, 0.7394, 0.5982, 0.7394, 0.5982, 0.75, 0.375, 0.75, 0.0, 0.0, 0.0, 0.0, 0.0, 0.0, 0.0, 0.0, 0.125, 0.5, 0.375, 0.5, 0.375, 0.7394, 0.125, 0.7394, 0.5982, 0.25, 0.5982, 0.5, 0.375, 0.5, 0.375, 0.25, 0.375, 0.5, 0.5982, 0.5, 0.5982, 0.7394, 0.375, 0.7394, 0.375, 0.0106, 0.5982, 0.0106, 0.5982, 0.25, 0.375, 0.25, 0.2165, 0.7394, 0.25, 0.7394, 0.2887, 0.7394, 0.375, 0.7394, 0.5982, 0.7394, 0.5982, 0.5572, 0.5982, 0.375, 0.5982, 0.1928, 0.5982, 0.0106, 0.375, 0.0106, 0.0, 0.0, 0.0, 0.0, 0.0, 0.0, 0.0, 0.0, 0.0, 0.0, 0.0, 0.0, 0.0, 0.0, 0.0, 0.0, 0.0, 0.0, 0.0, 0.0, 0.0, 0.0, 0.0, 0.0, 0.0, 0.0, 0.0, 0.0, 0.0, 0.0, 0.0, 0.0, 0.0, 0.0, 0.0, 0.0, 0.0, 0.0, 0.0, 0.0, 0.7113, 0.7394, 0.0, 0.0, 0.0, 0.0, 0.625, 0.8363, 0.7113, 0.7394, 0.625, 0.7394, 0.5982, 0.7394, 0.0, 0.0, 0.0, 0.0, 0.0, 0.0, 0.0, 0.0, 0.0, 0.0, 0.0, 0.0, 0.0, 0.0, 0.0, 0.0, 0.0, 0.0, 0.0, 0.0, 0.0, 0.0, 0.0, 0.0, 0.0, 0.0, 0.5982, 0.5, 0.5982, 0.25, 0.5982, 0.25, 0.5982, 0.5, 0.0, 0.0, 0.0, 0.0, 0.0, 0.0, 0.0, 0.0, 0.5982, 0.25, 0.5982, 0.0106, 0.5982, 0.0106, 0.5982, 0.25, 0.5982, 0.7394, 0.5982, 0.5, 0.5982, 0.5, 0.5982, 0.7394, 0.5982, 0.25, 0.5982, 0.0106, 0.5982, 0.0106, 0.5982, 0.25, 0.5982, 0.7394, 0.5982, 0.5, 0.5982, 0.5, 0.5982, 0.7394, 0.5982, 0.5, 0.5982, 0.25, 0.5982, 0.25, 0.5982, 0.5, 0.0, 0.0, 0.0, 0.0, 0.0, 0.0, 0.0, 0.0, 0.5982, 0.7394, 0.625, 0.7394, 0.625, 0.75, 0.5982, 0.75, 0.5982, 0.9085, 0.625, 0.9085, 0.625, 1.0, 0.5982, 1.0, 0.2887, 0.7394, 0.375, 0.7394, 0.375, 0.75, 0.2887, 0.75, 0.7835, 0.7394, 0.875, 0.7394, 0.875, 0.75, 0.7835, 0.75, 0.5982, 0.0, 0.625, 0.0, 0.625, 0.0106, 0.5982, 0.0106, 0.2165, 0.7394, 0.25, 0.7394, 0.25, 0.75, 0.2165, 0.75, 0.5982, 0.75, 0.625, 0.75, 0.625, 0.8363, 0.5982, 0.8363, 0.625, 0.7394, 0.7113, 0.7394, 0.7113, 0.75, 0.625, 0.75, 0.25, 0.7394, 0.2887, 0.7394, 0.2887, 0.75, 0.25, 0.75, 0.125, 0.7394, 0.2165, 0.7394, 0.2165, 0.75, 0.125, 0.75, 0.375, 0.875, 0.5982, 0.875, 0.5982, 0.9085, 0.375, 0.9085, 0.375, 0.75, 0.5982, 0.75, 0.5982, 0.8363, 0.375, 0.8363, 0.375, 0.8363, 0.5982, 0.8363, 0.5982, 0.875, 0.375, 0.875, 0.375, 0.0, 0.5982, 0.0, 0.5982, 0.0106, 0.375, 0.0106, 0.375, 0.9085, 0.5982, 0.9085, 0.5982, 1.0, 0.375, 1.0, 0.375, 0.7394, 0.5982, 0.7394, 0.5982, 0.75, 0.375, 0.75, 0.0, 0.0, 0.0, 0.0, 0.0, 0.0, 0.0, 0.0, 0.125, 0.5, 0.375, 0.5, 0.375, 0.7394, 0.125, 0.7394, 0.5982, 0.25, 0.5982, 0.5, 0.375, 0.5, 0.375, 0.25, 0.375, 0.5, 0.5982, 0.5, 0.5982, 0.7394, 0.375, 0.7394, 0.375, 0.0106, 0.5982, 0.0106, 0.5982, 0.25, 0.375, 0.25, 0.2165, 0.7394, 0.25, 0.7394, 0.2887, 0.7394, 0.375, 0.7394, 0.5982, 0.7394, 0.5982, 0.5572, 0.5982, 0.375, 0.5982, 0.1928, 0.5982, 0.0106, 0.375, 0.0106, 0.0, 0.0, 0.0, 0.0, 0.0, 0.0, 0.0, 0.0, 0.0, 0.0, 0.0, 0.0, 0.0, 0.0, 0.0, 0.0, 0.0, 0.0, 0.0, 0.0, 0.0, 0.0, 0.0, 0.0, 0.0, 0.0, 0.0, 0.0, 0.0, 0.0, 0.0, 0.0, 0.0, 0.0, 0.0, 0.0, 0.0, 0.0, 0.0, 0.0, 0.7113, 0.7394, 0.0, 0.0, 0.0, 0.0, 0.625, 0.8363, 0.7113, 0.7394, 0.625, 0.7394, 0.5982, 0.7394, 0.0, 0.0, 0.0, 0.0, 0.0, 0.0, 0.0, 0.0, 0.0, 0.0, 0.0, 0.0, 0.0, 0.0, 0.0, 0.0, 0.0, 0.0, 0.0, 0.0, 0.0, 0.0, 0.0, 0.0, 0.0, 0.0, 0.5982, 0.5, 0.5982, 0.25, 0.5982, 0.25, 0.5982, 0.5, 0.0, 0.0, 0.0, 0.0, 0.0, 0.0, 0.0, 0.0, 0.5982, 0.25, 0.5982, 0.0106, 0.5982, 0.0106, 0.5982, 0.25, 0.5982, 0.7394, 0.5982, 0.5, 0.5982, 0.5, 0.5982, 0.7394, 0.5982, 0.25, 0.5982, 0.0106, 0.5982, 0.0106, 0.5982, 0.25, 0.5982, 0.7394, 0.5982, 0.5, 0.5982, 0.5, 0.5982, 0.7394, 0.5982, 0.5, 0.5982, 0.25, 0.5982, 0.25, 0.5982, 0.5, 0.0, 0.0, 0.0, 0.0, 0.0, 0.0, 0.0, 0.0, 0.5982, 0.7394, 0.625, 0.7394, 0.625, 0.75, 0.5982, 0.75, 0.5982, 0.9085, 0.625, 0.9085, 0.625, 1.0, 0.5982, 1.0, 0.2887, 0.7394, 0.375, 0.7394, 0.375, 0.75, 0.2887, 0.75, 0.7835, 0.7394, 0.875, 0.7394, 0.875, 0.75, 0.7835, 0.75, 0.5982, 0.0, 0.625, 0.0, 0.625, 0.0106, 0.5982, 0.0106, 0.2165, 0.7394, 0.25, 0.7394, 0.25, 0.75, 0.2165, 0.75, 0.5982, 0.75, 0.625, 0.75, 0.625, 0.8363, 0.5982, 0.8363, 0.625, 0.7394, 0.7113, 0.7394, 0.7113, 0.75, 0.625, 0.75, 0.25, 0.7394, 0.2887, 0.7394, 0.2887, 0.75, 0.25, 0.75, 0.125, 0.7394, 0.2165, 0.7394, 0.2165, 0.75, 0.125, 0.75, 0.375, 0.875, 0.5982, 0.875, 0.5982, 0.9085, 0.375, 0.9085, 0.375, 0.75, 0.5982, 0.75, 0.5982, 0.8363, 0.375, 0.8363, 0.375, 0.8363, 0.5982, 0.8363, 0.5982, 0.875, 0.375, 0.875, 0.375, 0.0, 0.5982, 0.0, 0.5982, 0.0106, 0.375, 0.0106, 0.375, 0.9085, 0.5982, 0.9085, 0.5982, 1.0, 0.375, 1.0, 0.375, 0.7394, 0.5982, 0.7394, 0.5982, 0.75, 0.375, 0.75, 0.0, 0.0, 0.0, 0.0, 0.0, 0.0, 0.0, 0.0, 0.125, 0.5, 0.375, 0.5, 0.375, 0.7394, 0.125, 0.7394, 0.5982, 0.25, 0.5982, 0.5, 0.375, 0.5, 0.375, 0.25, 0.375, 0.5, 0.5982, 0.5, 0.5982, 0.7394, 0.375, 0.7394, 0.375, 0.0106, 0.5982, 0.0106, 0.5982, 0.25, 0.375, 0.25, 0.2165, 0.7394, 0.25, 0.7394, 0.2887, 0.7394, 0.375, 0.7394, 0.5982, 0.7394, 0.5982, 0.5572, 0.5982, 0.375, 0.5982, 0.1928, 0.5982, 0.0106, 0.375, 0.0106, 0.0, 0.0, 0.0, 0.0, 0.0, 0.0, 0.0, 0.0, 0.0, 0.0, 0.0, 0.0, 0.0, 0.0, 0.0, 0.0, 0.0, 0.0, 0.0, 0.0, 0.0, 0.0, 0.0, 0.0, 0.0, 0.0, 0.0, 0.0, 0.0, 0.0, 0.0, 0.0, 0.0, 0.0, 0.0, 0.0, 0.0, 0.0, 0.0, 0.0, 0.7113, 0.7394, 0.0, 0.0, 0.0, 0.0, 0.625, 0.8363, 0.7113, 0.7394, 0.625, 0.7394, 0.5982, 0.7394, 0.0, 0.0, 0.0, 0.0, 0.0, 0.0, 0.0, 0.0, 0.0, 0.0, 0.0, 0.0, 0.0, 0.0, 0.0, 0.0, 0.0, 0.0, 0.0, 0.0, 0.0, 0.0, 0.0, 0.0, 0.0, 0.0, 0.5982, 0.5, 0.5982, 0.25, 0.5982, 0.25, 0.5982, 0.5, 0.0, 0.0, 0.0, 0.0, 0.0, 0.0, 0.0, 0.0, 0.5982, 0.25, 0.5982, 0.0106, 0.5982, 0.0106, 0.5982, 0.25, 0.5982, 0.7394, 0.5982, 0.5, 0.5982, 0.5, 0.5982, 0.7394, 0.5982, 0.25, 0.5982, 0.0106, 0.5982, 0.0106, 0.5982, 0.25, 0.5982, 0.7394, 0.5982, 0.5, 0.5982, 0.5, 0.5982, 0.7394, 0.5982, 0.5, 0.5982, 0.25, 0.5982, 0.25, 0.5982, 0.5, 0.0, 0.0, 0.0, 0.0, 0.0, 0.0, 0.0, 0.0, 0.4133, 0.7545, 0.5867, 0.7545, 0.5867, 0.9955, 0.4133, 0.9955, 0.4133, 0.506, 0.5867, 0.506, 0.5867, 0.744, 0.4133, 0.744, 0.6295, 0.506, 0.8705, 0.506, 0.8705, 0.744, 0.6295, 0.744, 0.4133, 0.005975, 0.5867, 0.005975, 0.5867, 0.244, 0.4133, 0.244, 0.4133, 0.2545, 0.5867, 0.2545, 0.5867, 0.4955, 0.4133, 0.4955, 0.1295, 0.744, 0.1295, 0.7463, 0.1277, 0.7464, 0.1277, 0.744, 0.1295, 0.7463, 0.1295, 0.75, 0.1278, 0.75, 0.1277, 0.7464, 0.1277, 0.744, 0.1277, 0.7464, 0.125, 0.7463, 0.125, 0.744, 0.1277, 0.7464, 0.1278, 0.75, 0.1269, 0.75, 0.125, 0.7463, 0.4133, 0.9955, 0.4133, 0.9973, 0.3982, 0.9973, 0.3986, 0.9955, 0.4133, 0.9973, 0.4133, 1.0, 0.399, 1.0, 0.3982, 0.9973, 0.3986, 0.9955, 0.3982, 0.9973, 0.375, 0.9972, 0.375, 0.9955, 0.3982, 0.9973, 0.399, 1.0, 0.3912, 1.0, 0.375, 0.9972, 0.4133, 0.005975, 0.3986, 0.005975, 0.3982, 0.003631, 0.4133, 0.003688, 0.3986, 0.005975, 0.375, 0.005975, 0.375, 0.00375, 0.3982, 0.003631, 0.4133, 0.003688, 0.3982, 0.003631, 0.399, 0.0, 0.4133, 0.0, 0.3982, 0.003631, 0.375, 0.00375, 0.375, 0.002525, 0.399, 0.0, 0.5867, 0.9955, 0.6014, 0.9955, 0.6018, 0.9973, 0.5867, 0.9973, 0.6014, 0.9955, 0.625, 0.9955, 0.625, 0.9972, 0.6018, 0.9973, 0.5867, 0.9973, 0.6018, 0.9973, 0.601, 1.0, 0.5867, 1.0, 0.6018, 0.9973, 0.625, 0.9972, 0.625, 0.9981, 0.601, 1.0, 0.8705, 0.744, 0.8723, 0.744, 0.8723, 0.7464, 0.8705, 0.7463, 0.8723, 0.744, 0.875, 0.744, 0.875, 0.7463, 0.8723, 0.7464, 0.8705, 0.7463, 0.8723, 0.7464, 0.8722, 0.75, 0.8705, 0.75, 0.8723, 0.7464, 0.875, 0.7463, 0.875, 0.7475, 0.8722, 0.75, 0.5867, 0.005975, 0.5867, 0.003688, 0.6018, 0.003631, 0.6014, 0.005975, 0.5867, 0.003688, 0.5867, 0.0, 0.601, 0.0, 0.6018, 0.003631, 0.6014, 0.005975, 0.6018, 0.003631, 0.625, 0.00375, 0.625, 0.005975, 0.6018, 0.003631, 0.601, 0.0, 0.6088, 0.0, 0.625, 0.00375, 0.1295, 0.506, 0.1277, 0.506, 0.1277, 0.5036, 0.1295, 0.5037, 0.1277, 0.506, 0.125, 0.506, 0.125, 0.5038, 0.1277, 0.5036, 0.1295, 0.5037, 0.1277, 0.5036, 0.1278, 0.5, 0.1295, 0.5, 0.1277, 0.5036, 0.125, 0.5038, 0.125, 0.5025, 0.1278, 0.5, 0.4133, 0.244, 0.4133, 0.2463, 0.3982, 0.2464, 0.3986, 0.244, 0.4133, 0.2463, 0.4133, 0.25, 0.399, 0.25, 0.3982, 0.2464, 0.3986, 0.244, 0.3982, 0.2464, 0.375, 0.2462, 0.375, 0.244, 0.3982, 0.2464, 0.399, 0.25, 0.3912, 0.25, 0.375, 0.2462, 0.4133, 0.2545, 0.3986, 0.2545, 0.3982, 0.2527, 0.4133, 0.2527, 0.3986, 0.2545, 0.375, 0.2545, 0.375, 0.2528, 0.3982, 0.2527, 0.4133, 0.2527, 0.3982, 0.2527, 0.399, 0.25, 0.4133, 0.25, 0.3982, 0.2527, 0.375, 0.2528, 0.375, 0.2519, 0.399, 0.25, 0.8705, 0.506, 0.8705, 0.5037, 0.8723, 0.5036, 0.8723, 0.506, 0.8705, 0.5037, 0.8705, 0.5, 0.8722, 0.5, 0.8723, 0.5036, 0.8723, 0.506, 0.8723, 0.5036, 0.875, 0.5038, 0.875, 0.506, 0.8723, 0.5036, 0.8722, 0.5, 0.8731, 0.5, 0.875, 0.5038, 0.5867, 0.2545, 0.5867, 0.2527, 0.6018, 0.2527, 0.6014, 0.2545, 0.5867, 0.2527, 0.5867, 0.25, 0.601, 0.25, 0.6018, 0.2527, 0.6014, 0.2545, 0.6018, 0.2527, 0.625, 0.2528, 0.625, 0.2545, 0.6018, 0.2527, 0.601, 0.25, 0.6088, 0.25, 0.625, 0.2528, 0.5867, 0.244, 0.6014, 0.244, 0.6018, 0.2464, 0.5867, 0.2463, 0.6014, 0.244, 0.625, 0.244, 0.625, 0.2462, 0.6018, 0.2464, 0.5867, 0.2463, 0.6018, 0.2464, 0.601, 0.25, 0.5867, 0.25, 0.6018, 0.2464, 0.625, 0.2462, 0.625, 0.2475, 0.601, 0.25, 0.3705, 0.744, 0.3723, 0.744, 0.3723, 0.7464, 0.3705, 0.7463, 0.3723, 0.744, 0.375, 0.744, 0.375, 0.7463, 0.3723, 0.7464, 0.3705, 0.7463, 0.3723, 0.7464, 0.3722, 0.75, 0.3705, 0.75, 0.3723, 0.7464, 0.375, 0.7463, 0.3804, 0.7498, 0.3722, 0.75, 0.4133, 0.744, 0.4133, 0.7463, 0.3982, 0.7464, 0.3986, 0.744, 0.4133, 0.7463, 0.4133, 0.75, 0.399, 0.75, 0.3982, 0.7464, 0.3986, 0.744, 0.3982, 0.7464, 0.375, 0.7462, 0.375, 0.744, 0.3982, 0.7464, 0.399, 0.75, 0.3804, 0.7498, 0.375, 0.7462, 0.4133, 0.7545, 0.3986, 0.7545, 0.3982, 0.7527, 0.4133, 0.7527, 0.3986, 0.7545, 0.375, 0.7545, 0.375, 0.7528, 0.3982, 0.7527, 0.4133, 0.7527, 0.3982, 0.7527, 0.399, 0.75, 0.4133, 0.75, 0.3982, 0.7527, 0.375, 0.7528, 0.3804, 0.7498, 0.399, 0.75, 0.6295, 0.744, 0.6295, 0.7463, 0.6277, 0.7464, 0.6277, 0.744, 0.6295, 0.7463, 0.6295, 0.75, 0.6278, 0.75, 0.6277, 0.7464, 0.6277, 0.744, 0.6277, 0.7464, 0.625, 0.7463, 0.625, 0.744, 0.6277, 0.7464, 0.6278, 0.75, 0.6202, 0.7492, 0.625, 0.7463, 0.5867, 0.7545, 0.5867, 0.7527, 0.6018, 0.7527, 0.6014, 0.7545, 0.5867, 0.7527, 0.5867, 0.75, 0.601, 0.75, 0.6018, 0.7527, 0.6014, 0.7545, 0.6018, 0.7527, 0.625, 0.7528, 0.625, 0.7545, 0.6018, 0.7527, 0.601, 0.75, 0.6202, 0.7492, 0.625, 0.7528, 0.5867, 0.744, 0.6014, 0.744, 0.6018, 0.7464, 0.5867, 0.7463, 0.6014, 0.744, 0.625, 0.744, 0.625, 0.7463, 0.6018, 0.7464, 0.5867, 0.7463, 0.6018, 0.7464, 0.601, 0.75, 0.5867, 0.75, 0.6018, 0.7464, 0.625, 0.7463, 0.6202, 0.7492, 0.601, 0.75, 0.3705, 0.506, 0.3705, 0.5037, 0.3723, 0.5036, 0.3723, 0.506, 0.3705, 0.5037, 0.3705, 0.5, 0.3722, 0.5, 0.3723, 0.5036, 0.3723, 0.506, 0.3723, 0.5036, 0.375, 0.5038, 0.375, 0.506, 0.3723, 0.5036, 0.3722, 0.5, 0.3798, 0.5008, 0.375, 0.5038, 0.4133, 0.4955, 0.4133, 0.4973, 0.3982, 0.4973, 0.3986, 0.4955, 0.4133, 0.4973, 0.4133, 0.5, 0.399, 0.5, 0.3982, 0.4973, 0.3986, 0.4955, 0.3982, 0.4973, 0.375, 0.4972, 0.375, 0.4955, 0.3982, 0.4973, 0.399, 0.5, 0.3798, 0.5008, 0.375, 0.4972, 0.4133, 0.506, 0.3986, 0.506, 0.3982, 0.5036, 0.4133, 0.5037, 0.3986, 0.506, 0.375, 0.506, 0.375, 0.5038, 0.3982, 0.5036, 0.4133, 0.5037, 0.3982, 0.5036, 0.399, 0.5, 0.4133, 0.5, 0.3982, 0.5036, 0.375, 0.5038, 0.3798, 0.5008, 0.399, 0.5, 0.6295, 0.506, 0.6277, 0.506, 0.6277, 0.5036, 0.6295, 0.5037, 0.6277, 0.506, 0.625, 0.506, 0.625, 0.5038, 0.6277, 0.5036, 0.6295, 0.5037, 0.6277, 0.5036, 0.6278, 0.5, 0.6295, 0.5, 0.6277, 0.5036, 0.625, 0.5038, 0.6196, 0.5002, 0.6278, 0.5, 0.5867, 0.506, 0.5867, 0.5037, 0.6018, 0.5036, 0.6014, 0.506, 0.5867, 0.5037, 0.5867, 0.5, 0.601, 0.5, 0.6018, 0.5036, 0.6014, 0.506, 0.6018, 0.5036, 0.625, 0.5038, 0.625, 0.506, 0.6018, 0.5036, 0.601, 0.5, 0.6196, 0.5002, 0.625, 0.5038, 0.5867, 0.4955, 0.6014, 0.4955, 0.6018, 0.4973, 0.5867, 0.4973, 0.6014, 0.4955, 0.625, 0.4955, 0.625, 0.4972, 0.6018, 0.4973, 0.5867, 0.4973, 0.6018, 0.4973, 0.601, 0.5, 0.5867, 0.5, 0.6018, 0.4973, 0.625, 0.4972, 0.6196, 0.5002, 0.601, 0.5, 0.1295, 0.506, 0.1295, 0.744, 0.1277, 0.744, 0.1277, 0.506, 0.1277, 0.506, 0.1277, 0.744, 0.125, 0.744, 0.125, 0.506, 0.375, 0.244, 0.375, 0.005975, 0.3986, 0.005975, 0.3986, 0.244, 0.3986, 0.244, 0.3986, 0.005975, 0.4133, 0.005975, 0.4133, 0.244, 0.4133, 0.9955, 0.5867, 0.9955, 0.5867, 0.9973, 0.4133, 0.9973, 0.4133, 0.9973, 0.5867, 0.9973, 0.5867, 1.0, 0.4133, 1.0, 0.4133, 0.0, 0.5867, 0.0, 0.5867, 0.003688, 0.4133, 0.003688, 0.4133, 0.003688, 0.5867, 0.003688, 0.5867, 0.005975, 0.4133, 0.005975, 0.8705, 0.744, 0.8705, 0.506, 0.8723, 0.506, 0.8723, 0.744, 0.8723, 0.744, 0.8723, 0.506, 0.875, 0.506, 0.875, 0.744, 0.625, 0.005975, 0.625, 0.244, 0.6014, 0.244, 0.6014, 0.005975, 0.6014, 0.005975, 0.6014, 0.244, 0.5867, 0.244, 0.5867, 0.005975, 0.5867, 0.2545, 0.4133, 0.2545, 0.4133, 0.2527, 0.5867, 0.2527, 0.5867, 0.2527, 0.4133, 0.2527, 0.4133, 0.25, 0.5867, 0.25, 0.5867, 0.25, 0.4133, 0.25, 0.4133, 0.2463, 0.5867, 0.2463, 0.5867, 0.2463, 0.4133, 0.2463, 0.4133, 0.244, 0.5867, 0.244, 0.3705, 0.506, 0.1295, 0.506, 0.1295, 0.5037, 0.3705, 0.5037, 0.3705, 0.5037, 0.1295, 0.5037, 0.1295, 0.5, 0.3705, 0.5, 0.375, 0.4955, 0.375, 0.2545, 0.3986, 0.2545, 0.3986, 0.4955, 0.3986, 0.4955, 0.3986, 0.2545, 0.4133, 0.2545, 0.4133, 0.4955, 0.8705, 0.506, 0.6295, 0.506, 0.6295, 0.5037, 0.8705, 0.5037, 0.8705, 0.5037, 0.6295, 0.5037, 0.6295, 0.5, 0.8705, 0.5, 0.625, 0.2545, 0.625, 0.4955, 0.6014, 0.4955, 0.6014, 0.2545, 0.6014, 0.2545, 0.6014, 0.4955, 0.5867, 0.4955, 0.5867, 0.2545, 0.5867, 0.506, 0.4133, 0.506, 0.4133, 0.5037, 0.5867, 0.5037, 0.5867, 0.5037, 0.4133, 0.5037, 0.4133, 0.5, 0.5867, 0.5, 0.5867, 0.5, 0.4133, 0.5, 0.4133, 0.4973, 0.5867, 0.4973, 0.5867, 0.4973, 0.4133, 0.4973, 0.4133, 0.4955, 0.5867, 0.4955, 0.3705, 0.744, 0.3705, 0.506, 0.3723, 0.506, 0.3723, 0.744, 0.3723, 0.744, 0.3723, 0.506, 0.375, 0.506, 0.375, 0.744, 0.375, 0.744, 0.375, 0.506, 0.3986, 0.506, 0.3986, 0.744, 0.3986, 0.744, 0.3986, 0.506, 0.4133, 0.506, 0.4133, 0.744, 0.6295, 0.506, 0.6295, 0.744, 0.6277, 0.744, 0.6277, 0.506, 0.6277, 0.506, 0.6277, 0.744, 0.625, 0.744, 0.625, 0.506, 0.625, 0.506, 0.625, 0.744, 0.6014, 0.744, 0.6014, 0.506, 0.6014, 0.506, 0.6014, 0.744, 0.5867, 0.744, 0.5867, 0.506, 0.5867, 0.7545, 0.4133, 0.7545, 0.4133, 0.7527, 0.5867, 0.7527, 0.5867, 0.7527, 0.4133, 0.7527, 0.4133, 0.75, 0.5867, 0.75, 0.5867, 0.75, 0.4133, 0.75, 0.4133, 0.7463, 0.5867, 0.7463, 0.5867, 0.7463, 0.4133, 0.7463, 0.4133, 0.744, 0.5867, 0.744, 0.1295, 0.744, 0.3705, 0.744, 0.3705, 0.7463, 0.1295, 0.7463, 0.1295, 0.7463, 0.3705, 0.7463, 0.3705, 0.75, 0.1295, 0.75, 0.375, 0.9955, 0.375, 0.7545, 0.3986, 0.7545, 0.3986, 0.9955, 0.3986, 0.9955, 0.3986, 0.7545, 0.4133, 0.7545, 0.4133, 0.9955, 0.6295, 0.744, 0.8705, 0.744, 0.8705, 0.7463, 0.6295, 0.7463, 0.6295, 0.7463, 0.8705, 0.7463, 0.8705, 0.75, 0.6295, 0.75, 0.625, 0.7545, 0.625, 0.9955, 0.6014, 0.9955, 0.6014, 0.7545, 0.6014, 0.7545, 0.6014, 0.9955, 0.5867, 0.9955, 0.5867, 0.7545, 0.1295, 0.506, 0.3705, 0.506, 0.3705, 0.744, 0.1295, 0.744])
me_cube_001.materials.append(mat_material)
me_cube_001.materials.append(mat_material_001)
me_cube_001.use_remesh_preserve_volume = False
me_cube_001.use_remesh_preserve_attributes = False
me_cube_001.use_mirror_vertex_groups = False
me_cube_001.update()

# ---- objects
ob_nordli_queen_bed = bpy.data.objects.new('Nordli Queen Bed', me_cube_001)

# ---- transforms, parenting, visibility, modifiers, constraints
ob_nordli_queen_bed.location = (2.483, 0.0, 0.0)
ob_nordli_queen_bed.lock_rotations_4d = False
ob_nordli_queen_bed.empty_display_type = 'ARROWS'
ob_nordli_queen_bed.lineart.crease_threshold = 0.0
_m = ob_nordli_queen_bed.modifiers.new('Bevel', 'BEVEL')
_m.width = 0.002
_m.width_pct = 0.002

# ---- collection membership
col_collection.objects.link(ob_nordli_queen_bed)

# ---- scene / render settings (as saved in the file)
scene.frame_start = 1; scene.frame_end = 250; scene.frame_set(18)
scene.render.engine = 'CYCLES'
scene.render.bake_bias = 0.0
scene.render.bake_samples = 0
scene.cycles.samples = 128
scene.cycles.sampling_pattern = 'TABULATED_SOBOL'
scene.cycles.use_adaptive_sampling = False
scene.cycles.use_light_tree = False
scene.eevee.fast_gi_thickness_near = 0.1
scene.eevee.fast_gi_thickness_far = 0.0
scene.view_settings.look = 'High Contrast'
scene.view_settings.view_transform = 'Filmic'
bpy.context.view_layer.update()

# ---- added for rendering (the .blend has no active camera and no usable light): camera, sun
cam_auto = bpy.data.cameras.new('AutoCamera')
cam_auto.lens = 50.0
cam_auto.sensor_width = 36.0
cam_auto.clip_end = 1000.0
ob_auto_camera = bpy.data.objects.new('AutoCamera', cam_auto)
scene.collection.objects.link(ob_auto_camera)
ob_auto_camera.location = (4.90419, -2.90386, 2.20811)
ob_auto_camera.rotation_euler = (1.09748, -7.21219e-08, 0.694738)
scene.camera = ob_auto_camera
light_auto_sun = bpy.data.lights.new('AutoSun', 'SUN')
light_auto_sun.energy = 3.0
light_auto_sun.angle = 0.0523599
ob_auto_sun = bpy.data.objects.new('AutoSun', light_auto_sun)
scene.collection.objects.link(ob_auto_sun)
ob_auto_sun.rotation_euler = (0.872665, 0.174533, 0.523599)
bpy.context.view_layer.update()
